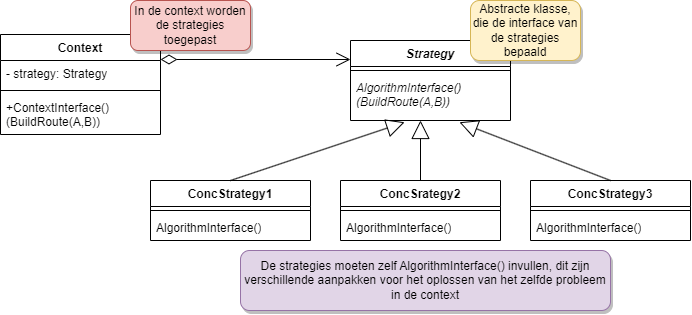

The diagram above was exported from draw.io. Its source (the exported page's mxGraphModel, read from the mxfile embedded in the PNG):
<mxGraphModel dx="988" dy="533" grid="1" gridSize="10" guides="1" tooltips="1" connect="1" arrows="1" fold="1" page="1" pageScale="1" pageWidth="1200" pageHeight="1920" math="0" shadow="0">
  <root>
    <mxCell id="0" />
    <mxCell id="1" parent="0" />
    <mxCell id="wICjdRRE6T7QxofFEt6j-6" value="&lt;i&gt;Strategy&lt;/i&gt;" style="swimlane;fontStyle=1;align=center;verticalAlign=top;childLayout=stackLayout;horizontal=1;startSize=26;horizontalStack=0;resizeParent=1;resizeParentMax=0;resizeLast=0;collapsible=1;marginBottom=0;whiteSpace=wrap;html=1;" vertex="1" parent="1">
      <mxGeometry x="670" y="260" width="160" height="80" as="geometry" />
    </mxCell>
    <mxCell id="wICjdRRE6T7QxofFEt6j-8" value="" style="line;strokeWidth=1;fillColor=none;align=left;verticalAlign=middle;spacingTop=-1;spacingLeft=3;spacingRight=3;rotatable=0;labelPosition=right;points=[];portConstraint=eastwest;strokeColor=inherit;" vertex="1" parent="wICjdRRE6T7QxofFEt6j-6">
      <mxGeometry y="26" width="160" height="8" as="geometry" />
    </mxCell>
    <mxCell id="wICjdRRE6T7QxofFEt6j-9" value="&lt;i&gt;AlgorithmInterface()&lt;br&gt;(BuildRoute(A,B))&lt;/i&gt;" style="text;strokeColor=none;fillColor=none;align=left;verticalAlign=top;spacingLeft=4;spacingRight=4;overflow=hidden;rotatable=0;points=[[0,0.5],[1,0.5]];portConstraint=eastwest;whiteSpace=wrap;html=1;" vertex="1" parent="wICjdRRE6T7QxofFEt6j-6">
      <mxGeometry y="34" width="160" height="46" as="geometry" />
    </mxCell>
    <mxCell id="wICjdRRE6T7QxofFEt6j-10" value="ConcStrategy1" style="swimlane;fontStyle=1;align=center;verticalAlign=top;childLayout=stackLayout;horizontal=1;startSize=26;horizontalStack=0;resizeParent=1;resizeParentMax=0;resizeLast=0;collapsible=1;marginBottom=0;whiteSpace=wrap;html=1;" vertex="1" parent="1">
      <mxGeometry x="470" y="400" width="160" height="60" as="geometry" />
    </mxCell>
    <mxCell id="wICjdRRE6T7QxofFEt6j-12" value="" style="line;strokeWidth=1;fillColor=none;align=left;verticalAlign=middle;spacingTop=-1;spacingLeft=3;spacingRight=3;rotatable=0;labelPosition=right;points=[];portConstraint=eastwest;strokeColor=inherit;" vertex="1" parent="wICjdRRE6T7QxofFEt6j-10">
      <mxGeometry y="26" width="160" height="8" as="geometry" />
    </mxCell>
    <mxCell id="wICjdRRE6T7QxofFEt6j-13" value="AlgorithmInterface()" style="text;strokeColor=none;fillColor=none;align=left;verticalAlign=top;spacingLeft=4;spacingRight=4;overflow=hidden;rotatable=0;points=[[0,0.5],[1,0.5]];portConstraint=eastwest;whiteSpace=wrap;html=1;" vertex="1" parent="wICjdRRE6T7QxofFEt6j-10">
      <mxGeometry y="34" width="160" height="26" as="geometry" />
    </mxCell>
    <mxCell id="wICjdRRE6T7QxofFEt6j-14" value="ConcSrategy2" style="swimlane;fontStyle=1;align=center;verticalAlign=top;childLayout=stackLayout;horizontal=1;startSize=26;horizontalStack=0;resizeParent=1;resizeParentMax=0;resizeLast=0;collapsible=1;marginBottom=0;whiteSpace=wrap;html=1;" vertex="1" parent="1">
      <mxGeometry x="660" y="400" width="160" height="60" as="geometry" />
    </mxCell>
    <mxCell id="wICjdRRE6T7QxofFEt6j-16" value="" style="line;strokeWidth=1;fillColor=none;align=left;verticalAlign=middle;spacingTop=-1;spacingLeft=3;spacingRight=3;rotatable=0;labelPosition=right;points=[];portConstraint=eastwest;strokeColor=inherit;" vertex="1" parent="wICjdRRE6T7QxofFEt6j-14">
      <mxGeometry y="26" width="160" height="8" as="geometry" />
    </mxCell>
    <mxCell id="wICjdRRE6T7QxofFEt6j-17" value="AlgorithmInterface()" style="text;strokeColor=none;fillColor=none;align=left;verticalAlign=top;spacingLeft=4;spacingRight=4;overflow=hidden;rotatable=0;points=[[0,0.5],[1,0.5]];portConstraint=eastwest;whiteSpace=wrap;html=1;" vertex="1" parent="wICjdRRE6T7QxofFEt6j-14">
      <mxGeometry y="34" width="160" height="26" as="geometry" />
    </mxCell>
    <mxCell id="wICjdRRE6T7QxofFEt6j-18" value="ConcStrategy3" style="swimlane;fontStyle=1;align=center;verticalAlign=top;childLayout=stackLayout;horizontal=1;startSize=26;horizontalStack=0;resizeParent=1;resizeParentMax=0;resizeLast=0;collapsible=1;marginBottom=0;whiteSpace=wrap;html=1;" vertex="1" parent="1">
      <mxGeometry x="850" y="400" width="160" height="60" as="geometry" />
    </mxCell>
    <mxCell id="wICjdRRE6T7QxofFEt6j-20" value="" style="line;strokeWidth=1;fillColor=none;align=left;verticalAlign=middle;spacingTop=-1;spacingLeft=3;spacingRight=3;rotatable=0;labelPosition=right;points=[];portConstraint=eastwest;strokeColor=inherit;" vertex="1" parent="wICjdRRE6T7QxofFEt6j-18">
      <mxGeometry y="26" width="160" height="8" as="geometry" />
    </mxCell>
    <mxCell id="wICjdRRE6T7QxofFEt6j-21" value="AlgorithmInterface()" style="text;strokeColor=none;fillColor=none;align=left;verticalAlign=top;spacingLeft=4;spacingRight=4;overflow=hidden;rotatable=0;points=[[0,0.5],[1,0.5]];portConstraint=eastwest;whiteSpace=wrap;html=1;" vertex="1" parent="wICjdRRE6T7QxofFEt6j-18">
      <mxGeometry y="34" width="160" height="26" as="geometry" />
    </mxCell>
    <mxCell id="wICjdRRE6T7QxofFEt6j-23" value="" style="endArrow=block;endSize=16;endFill=0;html=1;rounded=0;entryX=0.338;entryY=1.038;entryDx=0;entryDy=0;entryPerimeter=0;exitX=0.5;exitY=0;exitDx=0;exitDy=0;" edge="1" parent="1" source="wICjdRRE6T7QxofFEt6j-10" target="wICjdRRE6T7QxofFEt6j-9">
      <mxGeometry width="160" relative="1" as="geometry">
        <mxPoint x="520" y="490" as="sourcePoint" />
        <mxPoint x="680" y="490" as="targetPoint" />
      </mxGeometry>
    </mxCell>
    <mxCell id="wICjdRRE6T7QxofFEt6j-24" value="" style="endArrow=block;endSize=16;endFill=0;html=1;rounded=0;exitX=0.5;exitY=0;exitDx=0;exitDy=0;" edge="1" parent="1" source="wICjdRRE6T7QxofFEt6j-14">
      <mxGeometry width="160" relative="1" as="geometry">
        <mxPoint x="560" y="410" as="sourcePoint" />
        <mxPoint x="740" y="340" as="targetPoint" />
      </mxGeometry>
    </mxCell>
    <mxCell id="wICjdRRE6T7QxofFEt6j-25" value="" style="endArrow=block;endSize=16;endFill=0;html=1;rounded=0;exitX=0.5;exitY=0;exitDx=0;exitDy=0;entryX=0.681;entryY=1.038;entryDx=0;entryDy=0;entryPerimeter=0;" edge="1" parent="1" source="wICjdRRE6T7QxofFEt6j-18" target="wICjdRRE6T7QxofFEt6j-9">
      <mxGeometry x="-0.0027" width="160" relative="1" as="geometry">
        <mxPoint x="750" y="410" as="sourcePoint" />
        <mxPoint x="750" y="330" as="targetPoint" />
        <mxPoint as="offset" />
      </mxGeometry>
    </mxCell>
    <mxCell id="wICjdRRE6T7QxofFEt6j-26" value="" style="endArrow=open;html=1;endSize=12;startArrow=diamondThin;startSize=14;startFill=0;edgeStyle=orthogonalEdgeStyle;align=left;verticalAlign=bottom;rounded=0;exitX=1;exitY=0.5;exitDx=0;exitDy=0;" edge="1" parent="1">
      <mxGeometry x="-1" y="3" relative="1" as="geometry">
        <mxPoint x="480" y="279" as="sourcePoint" />
        <mxPoint x="670" y="279" as="targetPoint" />
      </mxGeometry>
    </mxCell>
    <mxCell id="wICjdRRE6T7QxofFEt6j-28" value="Abstracte klasse, die de interface van de strategies bepaald" style="html=1;whiteSpace=wrap;fillColor=#fff2cc;strokeColor=#d6b656;rounded=1;shadow=1;glass=0;align=center;" vertex="1" parent="1">
      <mxGeometry x="790" y="220" width="110" height="60" as="geometry" />
    </mxCell>
    <mxCell id="wICjdRRE6T7QxofFEt6j-29" value="De strategies moeten zelf AlgorithmInterface() invullen, dit zijn verschillende aanpakken voor het oplossen van het zelfde probleem in de context" style="html=1;whiteSpace=wrap;fillColor=#e1d5e7;strokeColor=#9673a6;rounded=1;shadow=1;glass=0;align=center;" vertex="1" parent="1">
      <mxGeometry x="560" y="470" width="370" height="60" as="geometry" />
    </mxCell>
    <mxCell id="wICjdRRE6T7QxofFEt6j-33" value="Context" style="swimlane;fontStyle=1;align=center;verticalAlign=top;childLayout=stackLayout;horizontal=1;startSize=26;horizontalStack=0;resizeParent=1;resizeParentMax=0;resizeLast=0;collapsible=1;marginBottom=0;whiteSpace=wrap;html=1;" vertex="1" parent="1">
      <mxGeometry x="320" y="254" width="160" height="100" as="geometry" />
    </mxCell>
    <mxCell id="wICjdRRE6T7QxofFEt6j-34" value="- strategy: Strategy" style="text;strokeColor=none;fillColor=none;align=left;verticalAlign=top;spacingLeft=4;spacingRight=4;overflow=hidden;rotatable=0;points=[[0,0.5],[1,0.5]];portConstraint=eastwest;whiteSpace=wrap;html=1;" vertex="1" parent="wICjdRRE6T7QxofFEt6j-33">
      <mxGeometry y="26" width="160" height="26" as="geometry" />
    </mxCell>
    <mxCell id="wICjdRRE6T7QxofFEt6j-35" value="" style="line;strokeWidth=1;fillColor=none;align=left;verticalAlign=middle;spacingTop=-1;spacingLeft=3;spacingRight=3;rotatable=0;labelPosition=right;points=[];portConstraint=eastwest;strokeColor=inherit;" vertex="1" parent="wICjdRRE6T7QxofFEt6j-33">
      <mxGeometry y="52" width="160" height="8" as="geometry" />
    </mxCell>
    <mxCell id="wICjdRRE6T7QxofFEt6j-36" value="+ContextInterface()&lt;br&gt;(BuildRoute(A,B))" style="text;strokeColor=none;fillColor=none;align=left;verticalAlign=top;spacingLeft=4;spacingRight=4;overflow=hidden;rotatable=0;points=[[0,0.5],[1,0.5]];portConstraint=eastwest;whiteSpace=wrap;html=1;" vertex="1" parent="wICjdRRE6T7QxofFEt6j-33">
      <mxGeometry y="60" width="160" height="40" as="geometry" />
    </mxCell>
    <mxCell id="wICjdRRE6T7QxofFEt6j-27" value="In de context worden de strategies toegepast" style="html=1;whiteSpace=wrap;fillColor=#f8cecc;strokeColor=#b85450;rounded=1;shadow=1;glass=0;align=center;" vertex="1" parent="1">
      <mxGeometry x="450" y="220" width="120" height="50" as="geometry" />
    </mxCell>
  </root>
</mxGraphModel>